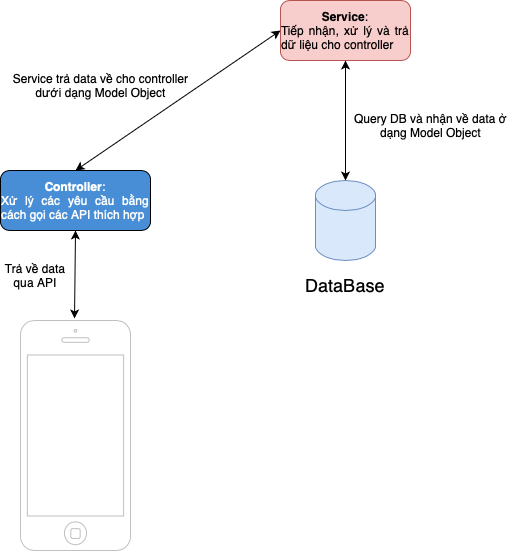

The diagram above was exported from draw.io. Its source (the exported page's mxGraphModel, read from the mxfile embedded in the PNG):
<mxGraphModel dx="1194" dy="797" grid="1" gridSize="10" guides="1" tooltips="1" connect="1" arrows="1" fold="1" page="1" pageScale="1" pageWidth="827" pageHeight="1169" math="0" shadow="0">
  <root>
    <mxCell id="0" />
    <mxCell id="1" parent="0" />
    <mxCell id="RLBApImEVbpXH9Dc3-sz-1" value="" style="html=1;verticalLabelPosition=bottom;labelBackgroundColor=#ffffff;verticalAlign=top;shadow=0;dashed=0;strokeWidth=1;shape=mxgraph.ios7.misc.iphone;strokeColor=#c0c0c0;" vertex="1" parent="1">
      <mxGeometry x="110" y="570" width="110" height="230" as="geometry" />
    </mxCell>
    <mxCell id="RLBApImEVbpXH9Dc3-sz-4" value="&lt;b&gt;Controller&lt;/b&gt;:&lt;br&gt;&lt;div style=&quot;text-align: justify;&quot;&gt;Xử lý các yêu cầu bằng cách gọi các API thích hợp&lt;/div&gt;" style="rounded=1;whiteSpace=wrap;html=1;fillColor=#478ED6;fontColor=#FFFFFF;" vertex="1" parent="1">
      <mxGeometry x="90" y="420" width="150" height="60" as="geometry" />
    </mxCell>
    <mxCell id="RLBApImEVbpXH9Dc3-sz-5" value="" style="endArrow=classic;startArrow=classic;html=1;rounded=0;exitX=0.491;exitY=-0.009;exitDx=0;exitDy=0;exitPerimeter=0;entryX=0.5;entryY=1;entryDx=0;entryDy=0;" edge="1" parent="1" source="RLBApImEVbpXH9Dc3-sz-1" target="RLBApImEVbpXH9Dc3-sz-4">
      <mxGeometry width="50" height="50" relative="1" as="geometry">
        <mxPoint x="330" y="650" as="sourcePoint" />
        <mxPoint x="380" y="600" as="targetPoint" />
      </mxGeometry>
    </mxCell>
    <mxCell id="RLBApImEVbpXH9Dc3-sz-6" value="&lt;b&gt;Service&lt;/b&gt;:&lt;br&gt;&lt;div style=&quot;text-align: justify;&quot;&gt;Tiếp nhận, xử lý và trả dữ liệu cho controller&lt;/div&gt;" style="rounded=1;whiteSpace=wrap;html=1;fillColor=#f8cecc;strokeColor=#b85450;" vertex="1" parent="1">
      <mxGeometry x="370" y="250" width="130" height="60" as="geometry" />
    </mxCell>
    <mxCell id="RLBApImEVbpXH9Dc3-sz-7" value="" style="shape=cylinder3;whiteSpace=wrap;html=1;boundedLbl=1;backgroundOutline=1;size=15;fontSize=18;fillColor=#dae8fc;strokeColor=#6c8ebf;" vertex="1" parent="1">
      <mxGeometry x="405" y="430" width="60" height="80" as="geometry" />
    </mxCell>
    <mxCell id="RLBApImEVbpXH9Dc3-sz-8" value="DataBase" style="text;html=1;strokeColor=none;fillColor=none;align=center;verticalAlign=middle;whiteSpace=wrap;rounded=0;fontSize=18;" vertex="1" parent="1">
      <mxGeometry x="405" y="520" width="60" height="30" as="geometry" />
    </mxCell>
    <mxCell id="RLBApImEVbpXH9Dc3-sz-9" value="" style="endArrow=classic;startArrow=classic;html=1;rounded=0;exitX=0.5;exitY=0;exitDx=0;exitDy=0;entryX=0;entryY=0.5;entryDx=0;entryDy=0;" edge="1" parent="1" source="RLBApImEVbpXH9Dc3-sz-4" target="RLBApImEVbpXH9Dc3-sz-6">
      <mxGeometry width="50" height="50" relative="1" as="geometry">
        <mxPoint x="330" y="530" as="sourcePoint" />
        <mxPoint x="380" y="480" as="targetPoint" />
      </mxGeometry>
    </mxCell>
    <mxCell id="RLBApImEVbpXH9Dc3-sz-10" value="" style="endArrow=classic;startArrow=classic;html=1;rounded=0;exitX=0.5;exitY=0;exitDx=0;exitDy=0;entryX=0.5;entryY=1;entryDx=0;entryDy=0;exitPerimeter=0;" edge="1" parent="1" source="RLBApImEVbpXH9Dc3-sz-7" target="RLBApImEVbpXH9Dc3-sz-6">
      <mxGeometry width="50" height="50" relative="1" as="geometry">
        <mxPoint x="175" y="430" as="sourcePoint" />
        <mxPoint x="380" y="290" as="targetPoint" />
      </mxGeometry>
    </mxCell>
    <mxCell id="RLBApImEVbpXH9Dc3-sz-11" value="Trả về data qua API" style="text;html=1;strokeColor=none;fillColor=none;align=center;verticalAlign=middle;whiteSpace=wrap;rounded=0;" vertex="1" parent="1">
      <mxGeometry x="90" y="510" width="70" height="30" as="geometry" />
    </mxCell>
    <mxCell id="RLBApImEVbpXH9Dc3-sz-12" value="Service trả data về cho controller dưới dạng Model Object" style="text;html=1;strokeColor=none;fillColor=none;align=center;verticalAlign=middle;whiteSpace=wrap;rounded=0;" vertex="1" parent="1">
      <mxGeometry x="100" y="320" width="181" height="30" as="geometry" />
    </mxCell>
    <mxCell id="RLBApImEVbpXH9Dc3-sz-13" value="Query DB và nhận về data ở dạng Model Object" style="text;html=1;strokeColor=none;fillColor=none;align=center;verticalAlign=middle;whiteSpace=wrap;rounded=0;" vertex="1" parent="1">
      <mxGeometry x="430" y="360" width="181" height="30" as="geometry" />
    </mxCell>
  </root>
</mxGraphModel>